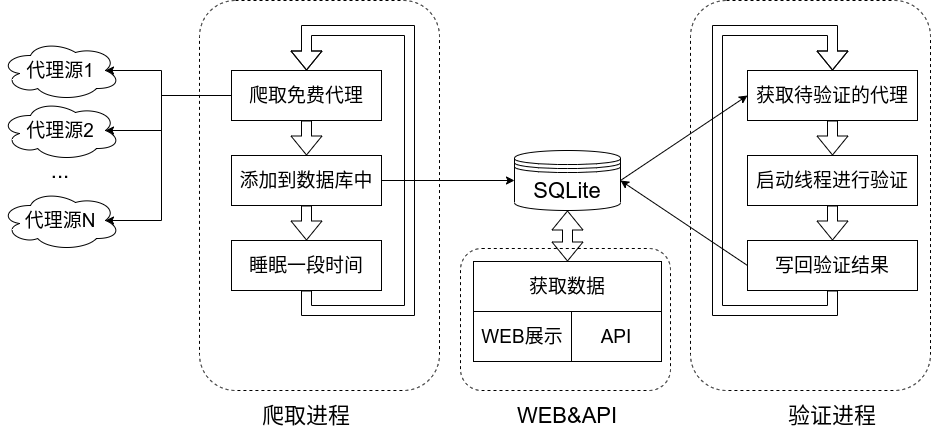

The diagram above was exported from draw.io. Its source (the exported page's mxGraphModel, read from the mxfile embedded in the PNG):
<mxGraphModel dx="1755" dy="746" grid="1" gridSize="10" guides="1" tooltips="1" connect="1" arrows="1" fold="1" page="0" pageScale="1" pageWidth="827" pageHeight="1169" math="0" shadow="0">
  <root>
    <mxCell id="0" />
    <mxCell id="1" parent="0" />
    <mxCell id="6HHcAwSUF8ezJh78OsFb-21" style="rounded=0;orthogonalLoop=1;jettySize=auto;html=1;exitX=1;exitY=0.5;exitDx=0;exitDy=0;entryX=0;entryY=0.5;entryDx=0;entryDy=0;" edge="1" parent="1" source="6HHcAwSUF8ezJh78OsFb-1" target="6HHcAwSUF8ezJh78OsFb-18">
      <mxGeometry relative="1" as="geometry" />
    </mxCell>
    <mxCell id="6HHcAwSUF8ezJh78OsFb-30" style="edgeStyle=orthogonalEdgeStyle;shape=flexArrow;rounded=0;orthogonalLoop=1;jettySize=auto;html=1;exitX=0.5;exitY=1;exitDx=0;exitDy=0;entryX=0.5;entryY=0;entryDx=0;entryDy=0;startArrow=block;" edge="1" parent="1" source="6HHcAwSUF8ezJh78OsFb-1" target="6HHcAwSUF8ezJh78OsFb-27">
      <mxGeometry relative="1" as="geometry" />
    </mxCell>
    <mxCell id="6HHcAwSUF8ezJh78OsFb-1" value="&lt;font style=&quot;font-size: 22px&quot;&gt;SQLite&lt;/font&gt;" style="shape=datastore;whiteSpace=wrap;html=1;" vertex="1" parent="1">
      <mxGeometry x="374" y="270" width="106" height="60" as="geometry" />
    </mxCell>
    <mxCell id="6HHcAwSUF8ezJh78OsFb-10" style="edgeStyle=orthogonalEdgeStyle;rounded=0;orthogonalLoop=1;jettySize=auto;html=1;exitX=0;exitY=0.5;exitDx=0;exitDy=0;entryX=0.875;entryY=0.5;entryDx=0;entryDy=0;entryPerimeter=0;" edge="1" parent="1" source="6HHcAwSUF8ezJh78OsFb-2" target="6HHcAwSUF8ezJh78OsFb-5">
      <mxGeometry relative="1" as="geometry">
        <Array as="points">
          <mxPoint x="21" y="215" />
          <mxPoint x="21" y="190" />
        </Array>
      </mxGeometry>
    </mxCell>
    <mxCell id="6HHcAwSUF8ezJh78OsFb-11" style="edgeStyle=orthogonalEdgeStyle;rounded=0;orthogonalLoop=1;jettySize=auto;html=1;exitX=0;exitY=0.5;exitDx=0;exitDy=0;entryX=0.875;entryY=0.5;entryDx=0;entryDy=0;entryPerimeter=0;" edge="1" parent="1" source="6HHcAwSUF8ezJh78OsFb-2" target="6HHcAwSUF8ezJh78OsFb-6">
      <mxGeometry relative="1" as="geometry">
        <Array as="points">
          <mxPoint x="21" y="215" />
          <mxPoint x="21" y="250" />
        </Array>
      </mxGeometry>
    </mxCell>
    <mxCell id="6HHcAwSUF8ezJh78OsFb-12" style="edgeStyle=orthogonalEdgeStyle;rounded=0;orthogonalLoop=1;jettySize=auto;html=1;exitX=0;exitY=0.5;exitDx=0;exitDy=0;entryX=0.875;entryY=0.5;entryDx=0;entryDy=0;entryPerimeter=0;" edge="1" parent="1" source="6HHcAwSUF8ezJh78OsFb-2" target="6HHcAwSUF8ezJh78OsFb-7">
      <mxGeometry relative="1" as="geometry">
        <Array as="points">
          <mxPoint x="21" y="215" />
          <mxPoint x="21" y="340" />
        </Array>
      </mxGeometry>
    </mxCell>
    <mxCell id="6HHcAwSUF8ezJh78OsFb-2" value="&lt;font style=&quot;font-size: 19px&quot;&gt;爬取免费代理&lt;/font&gt;" style="rounded=0;whiteSpace=wrap;html=1;" vertex="1" parent="1">
      <mxGeometry x="91" y="190" width="150" height="50" as="geometry" />
    </mxCell>
    <mxCell id="6HHcAwSUF8ezJh78OsFb-15" style="edgeStyle=orthogonalEdgeStyle;rounded=0;orthogonalLoop=1;jettySize=auto;html=1;exitX=1;exitY=0.5;exitDx=0;exitDy=0;entryX=0;entryY=0.5;entryDx=0;entryDy=0;" edge="1" parent="1" source="6HHcAwSUF8ezJh78OsFb-3" target="6HHcAwSUF8ezJh78OsFb-1">
      <mxGeometry relative="1" as="geometry" />
    </mxCell>
    <mxCell id="6HHcAwSUF8ezJh78OsFb-3" value="&lt;font style=&quot;font-size: 19px&quot;&gt;添加到数据库中&lt;/font&gt;" style="rounded=0;whiteSpace=wrap;html=1;" vertex="1" parent="1">
      <mxGeometry x="91" y="275" width="150" height="50" as="geometry" />
    </mxCell>
    <mxCell id="6HHcAwSUF8ezJh78OsFb-16" style="edgeStyle=orthogonalEdgeStyle;rounded=0;orthogonalLoop=1;jettySize=auto;html=1;exitX=0.5;exitY=1;exitDx=0;exitDy=0;entryX=0.5;entryY=0;entryDx=0;entryDy=0;shape=flexArrow;" edge="1" parent="1" source="6HHcAwSUF8ezJh78OsFb-4" target="6HHcAwSUF8ezJh78OsFb-2">
      <mxGeometry relative="1" as="geometry">
        <Array as="points">
          <mxPoint x="166" y="430" />
          <mxPoint x="269" y="430" />
          <mxPoint x="269" y="150" />
          <mxPoint x="166" y="150" />
        </Array>
      </mxGeometry>
    </mxCell>
    <mxCell id="6HHcAwSUF8ezJh78OsFb-4" value="&lt;font style=&quot;font-size: 19px&quot;&gt;睡眠一段时间&lt;/font&gt;" style="rounded=0;whiteSpace=wrap;html=1;" vertex="1" parent="1">
      <mxGeometry x="91" y="360" width="150" height="50" as="geometry" />
    </mxCell>
    <mxCell id="6HHcAwSUF8ezJh78OsFb-5" value="&lt;font style=&quot;font-size: 19px&quot;&gt;代理源1&lt;/font&gt;" style="ellipse;shape=cloud;whiteSpace=wrap;html=1;" vertex="1" parent="1">
      <mxGeometry x="-140" y="160" width="120" height="60" as="geometry" />
    </mxCell>
    <mxCell id="6HHcAwSUF8ezJh78OsFb-6" value="&lt;font style=&quot;font-size: 19px&quot;&gt;代理源2&lt;/font&gt;" style="ellipse;shape=cloud;whiteSpace=wrap;html=1;" vertex="1" parent="1">
      <mxGeometry x="-140" y="220" width="120" height="60" as="geometry" />
    </mxCell>
    <mxCell id="6HHcAwSUF8ezJh78OsFb-7" value="&lt;font style=&quot;font-size: 19px&quot;&gt;代理源N&lt;/font&gt;" style="ellipse;shape=cloud;whiteSpace=wrap;html=1;" vertex="1" parent="1">
      <mxGeometry x="-140" y="310" width="120" height="60" as="geometry" />
    </mxCell>
    <mxCell id="6HHcAwSUF8ezJh78OsFb-8" value="&lt;font style=&quot;font-size: 22px&quot;&gt;...&lt;/font&gt;" style="text;html=1;strokeColor=none;fillColor=none;align=center;verticalAlign=middle;whiteSpace=wrap;rounded=0;" vertex="1" parent="1">
      <mxGeometry x="-100" y="280" width="40" height="20" as="geometry" />
    </mxCell>
    <mxCell id="6HHcAwSUF8ezJh78OsFb-13" value="" style="shape=flexArrow;endArrow=classic;html=1;exitX=0.5;exitY=1;exitDx=0;exitDy=0;entryX=0.5;entryY=0;entryDx=0;entryDy=0;" edge="1" parent="1" source="6HHcAwSUF8ezJh78OsFb-2" target="6HHcAwSUF8ezJh78OsFb-3">
      <mxGeometry width="50" height="50" relative="1" as="geometry">
        <mxPoint x="261" y="520" as="sourcePoint" />
        <mxPoint x="311" y="470" as="targetPoint" />
      </mxGeometry>
    </mxCell>
    <mxCell id="6HHcAwSUF8ezJh78OsFb-14" value="" style="shape=flexArrow;endArrow=classic;html=1;exitX=0.5;exitY=1;exitDx=0;exitDy=0;entryX=0.5;entryY=0;entryDx=0;entryDy=0;" edge="1" parent="1" source="6HHcAwSUF8ezJh78OsFb-3" target="6HHcAwSUF8ezJh78OsFb-4">
      <mxGeometry width="50" height="50" relative="1" as="geometry">
        <mxPoint x="251" y="550" as="sourcePoint" />
        <mxPoint x="301" y="500" as="targetPoint" />
      </mxGeometry>
    </mxCell>
    <mxCell id="6HHcAwSUF8ezJh78OsFb-18" value="&lt;span style=&quot;font-size: 19px&quot;&gt;获取待验证的代理&lt;/span&gt;" style="rounded=0;whiteSpace=wrap;html=1;" vertex="1" parent="1">
      <mxGeometry x="607" y="190" width="170" height="50" as="geometry" />
    </mxCell>
    <mxCell id="6HHcAwSUF8ezJh78OsFb-19" value="&lt;span style=&quot;font-size: 19px&quot;&gt;启动线程进行验证&lt;/span&gt;" style="rounded=0;whiteSpace=wrap;html=1;" vertex="1" parent="1">
      <mxGeometry x="607" y="275" width="170" height="50" as="geometry" />
    </mxCell>
    <mxCell id="6HHcAwSUF8ezJh78OsFb-22" style="edgeStyle=none;rounded=0;orthogonalLoop=1;jettySize=auto;html=1;exitX=0;exitY=0.5;exitDx=0;exitDy=0;entryX=1;entryY=0.5;entryDx=0;entryDy=0;" edge="1" parent="1" source="6HHcAwSUF8ezJh78OsFb-20" target="6HHcAwSUF8ezJh78OsFb-1">
      <mxGeometry relative="1" as="geometry" />
    </mxCell>
    <mxCell id="6HHcAwSUF8ezJh78OsFb-25" style="edgeStyle=orthogonalEdgeStyle;rounded=0;orthogonalLoop=1;jettySize=auto;html=1;exitX=0.5;exitY=1;exitDx=0;exitDy=0;entryX=0.5;entryY=0;entryDx=0;entryDy=0;shape=flexArrow;" edge="1" parent="1" source="6HHcAwSUF8ezJh78OsFb-20" target="6HHcAwSUF8ezJh78OsFb-18">
      <mxGeometry relative="1" as="geometry">
        <Array as="points">
          <mxPoint x="692" y="430" />
          <mxPoint x="577" y="430" />
          <mxPoint x="577" y="150" />
          <mxPoint x="692" y="150" />
        </Array>
      </mxGeometry>
    </mxCell>
    <mxCell id="6HHcAwSUF8ezJh78OsFb-20" value="&lt;span style=&quot;font-size: 19px&quot;&gt;写回验证结果&lt;/span&gt;" style="rounded=0;whiteSpace=wrap;html=1;" vertex="1" parent="1">
      <mxGeometry x="607" y="360" width="170" height="50" as="geometry" />
    </mxCell>
    <mxCell id="6HHcAwSUF8ezJh78OsFb-23" value="" style="shape=flexArrow;endArrow=classic;html=1;exitX=0.5;exitY=1;exitDx=0;exitDy=0;entryX=0.5;entryY=0;entryDx=0;entryDy=0;" edge="1" parent="1" source="6HHcAwSUF8ezJh78OsFb-18" target="6HHcAwSUF8ezJh78OsFb-19">
      <mxGeometry width="50" height="50" relative="1" as="geometry">
        <mxPoint x="677" y="520" as="sourcePoint" />
        <mxPoint x="727" y="470" as="targetPoint" />
      </mxGeometry>
    </mxCell>
    <mxCell id="6HHcAwSUF8ezJh78OsFb-24" value="" style="shape=flexArrow;endArrow=classic;html=1;exitX=0.5;exitY=1;exitDx=0;exitDy=0;entryX=0.5;entryY=0;entryDx=0;entryDy=0;" edge="1" parent="1" source="6HHcAwSUF8ezJh78OsFb-19" target="6HHcAwSUF8ezJh78OsFb-20">
      <mxGeometry width="50" height="50" relative="1" as="geometry">
        <mxPoint x="667" y="550" as="sourcePoint" />
        <mxPoint x="717" y="500" as="targetPoint" />
      </mxGeometry>
    </mxCell>
    <mxCell id="6HHcAwSUF8ezJh78OsFb-27" value="&lt;font style=&quot;font-size: 19px&quot;&gt;获取数据&lt;/font&gt;" style="rounded=0;whiteSpace=wrap;html=1;" vertex="1" parent="1">
      <mxGeometry x="333" y="381" width="188" height="50" as="geometry" />
    </mxCell>
    <mxCell id="6HHcAwSUF8ezJh78OsFb-28" value="&lt;font style=&quot;font-size: 19px&quot;&gt;WEB展示&lt;/font&gt;" style="rounded=0;whiteSpace=wrap;html=1;" vertex="1" parent="1">
      <mxGeometry x="333" y="431" width="98" height="50" as="geometry" />
    </mxCell>
    <mxCell id="6HHcAwSUF8ezJh78OsFb-31" value="" style="rounded=1;whiteSpace=wrap;html=1;dashed=1;fillColor=none;" vertex="1" parent="1">
      <mxGeometry x="59" y="120" width="240" height="390" as="geometry" />
    </mxCell>
    <mxCell id="6HHcAwSUF8ezJh78OsFb-32" value="" style="rounded=1;whiteSpace=wrap;html=1;dashed=1;fillColor=none;" vertex="1" parent="1">
      <mxGeometry x="550" y="120" width="240" height="390" as="geometry" />
    </mxCell>
    <mxCell id="6HHcAwSUF8ezJh78OsFb-33" value="" style="rounded=1;whiteSpace=wrap;html=1;dashed=1;fillColor=none;" vertex="1" parent="1">
      <mxGeometry x="320" y="368" width="210" height="142" as="geometry" />
    </mxCell>
    <mxCell id="6HHcAwSUF8ezJh78OsFb-34" value="&lt;font style=&quot;font-size: 22px&quot;&gt;爬取进程&lt;/font&gt;" style="text;html=1;strokeColor=none;fillColor=none;align=center;verticalAlign=middle;whiteSpace=wrap;rounded=0;dashed=1;" vertex="1" parent="1">
      <mxGeometry x="96" y="520" width="140" height="30" as="geometry" />
    </mxCell>
    <mxCell id="6HHcAwSUF8ezJh78OsFb-35" value="&lt;font style=&quot;font-size: 22px&quot;&gt;验证进程&lt;/font&gt;" style="text;html=1;strokeColor=none;fillColor=none;align=center;verticalAlign=middle;whiteSpace=wrap;rounded=0;dashed=1;" vertex="1" parent="1">
      <mxGeometry x="622" y="520" width="140" height="30" as="geometry" />
    </mxCell>
    <mxCell id="6HHcAwSUF8ezJh78OsFb-36" value="&lt;span style=&quot;font-size: 22px&quot;&gt;WEB&amp;amp;API&lt;/span&gt;" style="text;html=1;strokeColor=none;fillColor=none;align=center;verticalAlign=middle;whiteSpace=wrap;rounded=0;dashed=1;" vertex="1" parent="1">
      <mxGeometry x="357" y="520" width="140" height="30" as="geometry" />
    </mxCell>
    <mxCell id="6HHcAwSUF8ezJh78OsFb-37" value="&lt;font style=&quot;font-size: 19px&quot;&gt;API&lt;/font&gt;" style="rounded=0;whiteSpace=wrap;html=1;" vertex="1" parent="1">
      <mxGeometry x="431" y="431" width="90" height="50" as="geometry" />
    </mxCell>
  </root>
</mxGraphModel>